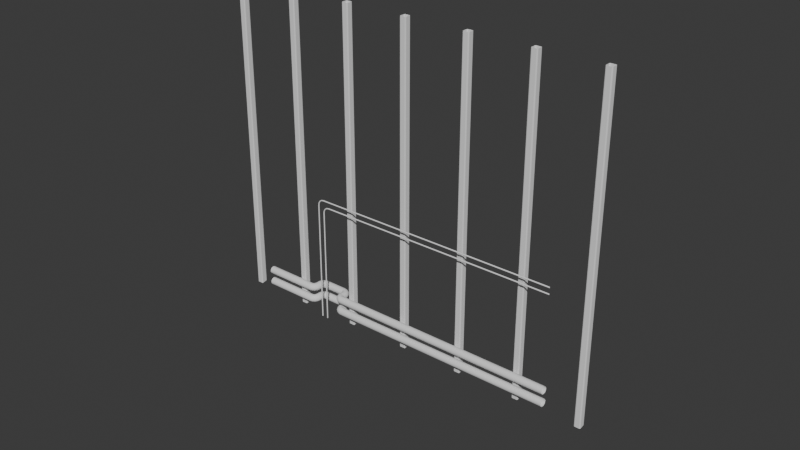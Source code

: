 # Source: WallInners.blend  (saved by Blender 4.4.32; exported with 4.5.12 LTS)
import bpy
from mathutils import Matrix  # noqa: F401  (used for matrix-valued properties, if any)

bpy.ops.wm.read_factory_settings(use_empty=True)
scene = bpy.context.scene
scene.name = 'Scene'

# ---- collections
col_collection = bpy.data.collections.new('Collection'); scene.collection.children.link(col_collection)

# ---- world
world_world = bpy.data.worlds.new('World'); scene.world = world_world
world_world.use_nodes = True; world_world.node_tree.nodes.clear()
_N = world_world.node_tree.nodes; _L = world_world.node_tree.links
n0 = _N.new('ShaderNodeOutputWorld'); n0.name = 'World Output'; n0.location = (300, 300)
n1 = _N.new('ShaderNodeBackground'); n1.name = 'Background'; n1.location = (10, 300)
n1.inputs[0].default_value = (0.05088, 0.05088, 0.05088, 1.0)
_L.new(n1.outputs[0], n0.inputs[0])
n0.is_active_output = True
world_world.color = (0.05088, 0.05088, 0.05088)
world_world.sun_shadow_jitter_overblur = 0.0

# ---- meshes
me_studs = bpy.data.meshes.new('Studs')
me_studs.from_pydata([(-0.05, -0.03611, -0.006745), (-0.03611, -0.05, -0.006745), (-0.04593, -0.04593, -0.006745), (-0.05, 0.03611, 0.006745), (-0.03611, 0.05, 0.006745), (-0.04593, 0.04593, 0.006745), (0.05, -0.03611, -0.006745), (0.03611, -0.05, -0.006745), (0.04593, -0.04593, -0.006745), (0.03611, 0.05, 0.006745), (0.05, 0.03611, 0.006745), (0.04593, 0.04593, 0.006745), (-0.05, -0.03611, 5.0), (-0.03611, -0.05, 5.0), (-0.04593, -0.04593, 5.0), (-0.05, 0.03611, 5.0), (-0.03611, 0.05, 5.0), (-0.04593, 0.04593, 5.0), (0.05, -0.03611, 5.0), (0.03611, -0.05, 5.0), (0.04593, -0.04593, 5.0), (0.03611, 0.05, 5.0), (0.05, 0.03611, 5.0), (0.04593, 0.04593, 5.0)], [], [(10, 22, 18, 6), (4, 16, 21, 9), (7, 19, 13, 1), (3, 15, 17, 5), (5, 17, 16, 4), (22, 10, 11, 23), (23, 11, 9, 21), (19, 7, 8, 20), (20, 8, 6, 18), (1, 13, 14, 2), (2, 14, 12, 0), (0, 12, 15, 3)])
_uv = me_studs.uv_layers.new(name='UVMap')
_uv.uv.foreach_set('vector', [0.3765, 0.5347, 0.6235, 0.5347, 0.6235, 0.7153, 0.3765, 0.7153, 0.3765, 0.2847, 0.6235, 0.2847, 0.6235, 0.4653, 0.3765, 0.4653, 0.3765, 0.7847, 0.6235, 0.7847, 0.6235, 0.9653, 0.3765, 0.9653, 0.3765, 0.2153, 0.6235, 0.2153, 0.6235, 0.25, 0.3765, 0.25, 0.3765, 0.25, 0.6235, 0.25, 0.6235, 0.2847, 0.3765, 0.2847, 0.6235, 0.5347, 0.3765, 0.5347, 0.3765, 0.5, 0.6235, 0.5, 0.6235, 0.5, 0.3765, 0.5, 0.3765, 0.4653, 0.6235, 0.4653, 0.6235, 0.7847, 0.3765, 0.7847, 0.3765, 0.75, 0.6235, 0.75, 0.6235, 0.75, 0.3765, 0.75, 0.3765, 0.7153, 0.6235, 0.7153, 0.3765, 0.9653, 0.6235, 0.9653, 0.6235, 1.0, 0.3765, 1.0, 0.3765, 0.0, 0.6235, 0.0, 0.6235, 0.03473, 0.3765, 0.03473, 0.3765, 0.03473, 0.6235, 0.03473, 0.6235, 0.2153, 0.3765, 0.2153])
me_studs.update()

# ---- curves / text
cu_vable = bpy.data.curves.new('Vable', 'CURVE')
cu_vable.dimensions = '3D'
_sp = cu_vable.splines.new('POLY'); _sp.points.add(6)
_sp.points.foreach_set('co', [4.0, 0.0, 1.9, 0.0, 0.1961, 0.0, 1.9, 0.0, 0.1593, 0.0, 1.893, 0.0, 0.1281, 0.0, 1.872, 0.0, 0.1073, 0.0, 1.841, 0.0, 0.1, 0.0, 1.804, 0.0, 0.1, 0.0, 0.0, 0.0])
_sp.order_v = 0
_sp.resolution_v = 0
_sp.use_endpoint_u = True
_sp = cu_vable.splines.new('POLY'); _sp.points.add(6)
_sp.points.foreach_set('co', [4.0, 0.0, 2.0, 0.0, 0.09608, 0.0, 2.0, 0.0, 0.05931, 0.0, 1.993, 0.0, 0.02814, 0.0, 1.972, 0.0, 0.007313, 0.0, 1.941, 0.0, 0.0, 0.0, 1.904, 0.0, 0.0, 0.0, 0.0, 0.0])
_sp.order_v = 0
_sp.resolution_v = 0
_sp.use_endpoint_u = True
cu_vable.bevel_depth = 0.01
cu_vable.fill_mode = 'FULL'
cu_pipes = bpy.data.curves.new('Pipes', 'CURVE')
cu_pipes.dimensions = '3D'
_sp = cu_pipes.splines.new('POLY'); _sp.points.add(21)
_sp.points.foreach_set('co', [0.0, 0.0, 0.0, 0.0, 0.8264, 0.0, 0.0, 0.0, 0.8545, 0.005605, 0.0, 0.0, 0.8784, 0.02157, 0.0, 0.0, 0.8944, 0.04546, 0.0, 0.0, 0.9, 0.07363, 0.0, 0.0, 0.9, 0.1264, 0.0, 0.0, 0.9056, 0.1545, 0.0, 0.0, 0.9216, 0.1784, 0.0, 0.0, 0.9455, 0.1944, 0.0, 0.0, 0.9736, 0.2, 0.0, 0.0, 1.326, 0.2, 0.0, 0.0, 1.355, 0.1944, 0.0, 0.0, 1.378, 0.1784, 0.0, 0.0, 1.394, 0.1545, 0.0, 0.0, 1.4, 0.1264, 0.0, 0.0, 1.4, 0.07363, 0.0, 0.0, 1.406, 0.04546, 0.0, 0.0, 1.422, 0.02157, 0.0, 0.0, 1.445, 0.005605, 0.0, 0.0, 1.474, 0.0, 0.0, 0.0, 5.1, 0.0, 0.0, 0.0])
_sp.order_v = 0
_sp.resolution_v = 0
_sp.use_endpoint_u = True
cu_pipes.bevel_depth = 0.06
cu_pipes.fill_mode = 'FULL'
cu_pipes_001 = bpy.data.curves.new('Pipes.001', 'CURVE')
cu_pipes_001.dimensions = '3D'
_sp = cu_pipes_001.splines.new('POLY'); _sp.points.add(21)
_sp.points.foreach_set('co', [0.0, 0.0, 0.2, 0.0, 0.8264, 0.0, 0.2, 0.0, 0.8545, 0.005605, 0.2, 0.0, 0.8784, 0.02157, 0.2, 0.0, 0.8944, 0.04546, 0.2, 0.0, 0.9, 0.07363, 0.2, 0.0, 0.9, 0.1264, 0.2, 0.0, 0.9056, 0.1545, 0.2, 0.0, 0.9216, 0.1784, 0.2, 0.0, 0.9455, 0.1944, 0.2, 0.0, 0.9736, 0.2, 0.2, 0.0, 1.326, 0.2, 0.2, 0.0, 1.355, 0.1944, 0.2, 0.0, 1.378, 0.1784, 0.2, 0.0, 1.394, 0.1545, 0.2, 0.0, 1.4, 0.1264, 0.2, 0.0, 1.4, 0.07363, 0.2, 0.0, 1.406, 0.04546, 0.2, 0.0, 1.422, 0.02157, 0.2, 0.0, 1.445, 0.005605, 0.2, 0.0, 1.474, 0.0, 0.2, 0.0, 5.1, 0.0, 0.2, 0.0])
_sp.order_v = 0
_sp.resolution_v = 0
_sp.use_endpoint_u = True
cu_pipes_001.bevel_depth = 0.06
cu_pipes_001.fill_mode = 'FULL'

# ---- objects
ob_cabel = bpy.data.objects.new('Cabel', cu_vable)
ob_pipes = bpy.data.objects.new('Pipes', cu_pipes)
ob_studs = bpy.data.objects.new('Studs', me_studs)
ob_pipes_001 = bpy.data.objects.new('Pipes.001', cu_pipes_001)

# ---- transforms, parenting, visibility, modifiers, constraints
ob_cabel.location = (0.0, 0.0, 0.0)
ob_pipes.location = (-1.1, 0.04, 0.2)
ob_studs.location = (-1.5, 0.16, 0.0)
_m = ob_studs.modifiers.new('Array', 'ARRAY')
_m.count = 7
_m.use_constant_offset = True
_m.use_relative_offset = False
ob_pipes_001.location = (-1.1, 0.04, 0.2)

# ---- collection membership
col_collection.objects.link(ob_cabel)
col_collection.objects.link(ob_pipes)
col_collection.objects.link(ob_studs)
col_collection.objects.link(ob_pipes_001)

# ---- scene / render settings (as saved in the file)
scene.frame_start = 1; scene.frame_end = 250; scene.frame_set(1)
scene.render.engine = 'BLENDER_EEVEE_NEXT'
bpy.context.view_layer.update()

# ---- added for rendering (the .blend has no active camera and no usable light): camera, sun
cam_auto = bpy.data.cameras.new('AutoCamera')
cam_auto.lens = 50.0
cam_auto.sensor_width = 36.0
cam_auto.clip_end = 1000.0
ob_auto_camera = bpy.data.objects.new('AutoCamera', cam_auto)
scene.collection.objects.link(ob_auto_camera)
ob_auto_camera.location = (10.2968, -10.4962, 9.07743)
ob_auto_camera.rotation_euler = (1.09748, -7.21219e-08, 0.694738)
scene.camera = ob_auto_camera
light_auto_sun = bpy.data.lights.new('AutoSun', 'SUN')
light_auto_sun.energy = 3.0
light_auto_sun.angle = 0.0523599
ob_auto_sun = bpy.data.objects.new('AutoSun', light_auto_sun)
scene.collection.objects.link(ob_auto_sun)
ob_auto_sun.rotation_euler = (0.872665, 0.174533, 0.523599)
bpy.context.view_layer.update()
